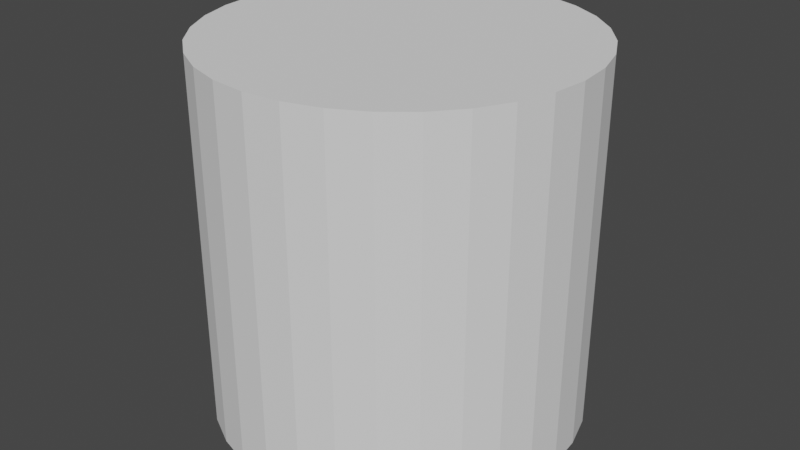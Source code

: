 # Source: cylinder.blend  (saved by Blender 2.92.15; exported with 4.5.12 LTS)
import bpy
from mathutils import Matrix  # noqa: F401  (used for matrix-valued properties, if any)

bpy.ops.wm.read_factory_settings(use_empty=True)
scene = bpy.context.scene
scene.name = 'Scene'

# ---- collections
col_collection = bpy.data.collections.new('Collection'); scene.collection.children.link(col_collection)

# ---- world
world_world = bpy.data.worlds.new('World'); scene.world = world_world
world_world.use_nodes = True; world_world.node_tree.nodes.clear()
_N = world_world.node_tree.nodes; _L = world_world.node_tree.links
n0 = _N.new('ShaderNodeOutputWorld'); n0.name = 'World Output'; n0.location = (300, 300)
n1 = _N.new('ShaderNodeBackground'); n1.name = 'Background'; n1.location = (10, 300)
n1.inputs[0].default_value = (0.05088, 0.05088, 0.05088, 1.0)
_L.new(n1.outputs[0], n0.inputs[0])
n0.is_active_output = True
world_world.color = (0.05088, 0.05088, 0.05088)
world_world.use_sun_shadow = False
world_world.sun_shadow_jitter_overblur = 0.0

# ---- meshes
me_cylinder = bpy.data.meshes.new('Cylinder')
me_cylinder.from_pydata([(0.0, -2.186e-08, -0.5), (0.0, 1.0, -0.5), (0.09755, -2.144e-08, -0.4904), (0.09755, 1.0, -0.4904), (0.1913, -2.019e-08, -0.4619), (0.1913, 1.0, -0.4619), (0.2778, -1.817e-08, -0.4157), (0.2778, 1.0, -0.4157), (0.3536, -1.545e-08, -0.3536), (0.3536, 1.0, -0.3536), (0.4157, -1.214e-08, -0.2778), (0.4157, 1.0, -0.2778), (0.4619, -8.364e-09, -0.1913), (0.4619, 1.0, -0.1913), (0.4904, -4.264e-09, -0.09755), (0.4904, 1.0, -0.09755), (0.5, -1.65e-15, -3.775e-08), (0.5, 1.0, -8.146e-08), (0.4904, 4.264e-09, 0.09755), (0.4904, 1.0, 0.09755), (0.4619, 8.364e-09, 0.1913), (0.4619, 1.0, 0.1913), (0.4157, 1.214e-08, 0.2778), (0.4157, 1.0, 0.2778), (0.3536, 1.545e-08, 0.3536), (0.3536, 1.0, 0.3536), (0.2778, 1.817e-08, 0.4157), (0.2778, 1.0, 0.4157), (0.1913, 2.019e-08, 0.4619), (0.1913, 1.0, 0.4619), (0.09755, 2.144e-08, 0.4904), (0.09755, 1.0, 0.4904), (-1.629e-07, 2.186e-08, 0.5), (-1.629e-07, 1.0, 0.5), (-0.09755, 2.144e-08, 0.4904), (-0.09755, 1.0, 0.4904), (-0.1913, 2.019e-08, 0.4619), (-0.1913, 1.0, 0.4619), (-0.2778, 1.817e-08, 0.4157), (-0.2778, 1.0, 0.4157), (-0.3536, 1.545e-08, 0.3536), (-0.3536, 1.0, 0.3536), (-0.4157, 1.214e-08, 0.2778), (-0.4157, 1.0, 0.2778), (-0.4619, 8.364e-09, 0.1913), (-0.4619, 1.0, 0.1913), (-0.4904, 4.264e-09, 0.09754), (-0.4904, 1.0, 0.09754), (-0.5, -2.11e-14, -4.828e-07), (-0.5, 1.0, -5.265e-07), (-0.4904, -4.264e-09, -0.09755), (-0.4904, 1.0, -0.09755), (-0.4619, -8.364e-09, -0.1913), (-0.4619, 1.0, -0.1913), (-0.4157, -1.214e-08, -0.2778), (-0.4157, 1.0, -0.2778), (-0.3536, -1.545e-08, -0.3536), (-0.3536, 1.0, -0.3536), (-0.2778, -1.817e-08, -0.4157), (-0.2778, 1.0, -0.4157), (-0.1913, -2.019e-08, -0.4619), (-0.1913, 1.0, -0.4619), (-0.09754, -2.144e-08, -0.4904), (-0.09754, 1.0, -0.4904)], [], [(0, 1, 3, 2), (2, 3, 5, 4), (4, 5, 7, 6), (6, 7, 9, 8), (8, 9, 11, 10), (10, 11, 13, 12), (12, 13, 15, 14), (14, 15, 17, 16), (16, 17, 19, 18), (18, 19, 21, 20), (20, 21, 23, 22), (22, 23, 25, 24), (24, 25, 27, 26), (26, 27, 29, 28), (28, 29, 31, 30), (30, 31, 33, 32), (32, 33, 35, 34), (34, 35, 37, 36), (36, 37, 39, 38), (38, 39, 41, 40), (40, 41, 43, 42), (42, 43, 45, 44), (44, 45, 47, 46), (46, 47, 49, 48), (48, 49, 51, 50), (50, 51, 53, 52), (52, 53, 55, 54), (54, 55, 57, 56), (56, 57, 59, 58), (58, 59, 61, 60), (3, 1, 63, 61, 59, 57, 55, 53, 51, 49, 47, 45, 43, 41, 39, 37, 35, 33, 31, 29, 27, 25, 23, 21, 19, 17, 15, 13, 11, 9, 7, 5), (60, 61, 63, 62), (62, 63, 1, 0), (0, 2, 4, 6, 8, 10, 12, 14, 16, 18, 20, 22, 24, 26, 28, 30, 32, 34, 36, 38, 40, 42, 44, 46, 48, 50, 52, 54, 56, 58, 60, 62)])
_uv = me_cylinder.uv_layers.new(name='UVMap')
_uv.uv.foreach_set('vector', [1.0, 0.5, 1.0, 1.0, 0.9688, 1.0, 0.9688, 0.5, 0.9688, 0.5, 0.9688, 1.0, 0.9375, 1.0, 0.9375, 0.5, 0.9375, 0.5, 0.9375, 1.0, 0.9062, 1.0, 0.9062, 0.5, 0.9062, 0.5, 0.9062, 1.0, 0.875, 1.0, 0.875, 0.5, 0.875, 0.5, 0.875, 1.0, 0.8438, 1.0, 0.8438, 0.5, 0.8438, 0.5, 0.8438, 1.0, 0.8125, 1.0, 0.8125, 0.5, 0.8125, 0.5, 0.8125, 1.0, 0.7812, 1.0, 0.7812, 0.5, 0.7812, 0.5, 0.7812, 1.0, 0.75, 1.0, 0.75, 0.5, 0.75, 0.5, 0.75, 1.0, 0.7188, 1.0, 0.7188, 0.5, 0.7188, 0.5, 0.7188, 1.0, 0.6875, 1.0, 0.6875, 0.5, 0.6875, 0.5, 0.6875, 1.0, 0.6562, 1.0, 0.6562, 0.5, 0.6562, 0.5, 0.6562, 1.0, 0.625, 1.0, 0.625, 0.5, 0.625, 0.5, 0.625, 1.0, 0.5938, 1.0, 0.5938, 0.5, 0.5938, 0.5, 0.5938, 1.0, 0.5625, 1.0, 0.5625, 0.5, 0.5625, 0.5, 0.5625, 1.0, 0.5312, 1.0, 0.5312, 0.5, 0.5312, 0.5, 0.5312, 1.0, 0.5, 1.0, 0.5, 0.5, 0.5, 0.5, 0.5, 1.0, 0.4688, 1.0, 0.4688, 0.5, 0.4688, 0.5, 0.4688, 1.0, 0.4375, 1.0, 0.4375, 0.5, 0.4375, 0.5, 0.4375, 1.0, 0.4062, 1.0, 0.4062, 0.5, 0.4062, 0.5, 0.4062, 1.0, 0.375, 1.0, 0.375, 0.5, 0.375, 0.5, 0.375, 1.0, 0.3438, 1.0, 0.3438, 0.5, 0.3438, 0.5, 0.3438, 1.0, 0.3125, 1.0, 0.3125, 0.5, 0.3125, 0.5, 0.3125, 1.0, 0.2812, 1.0, 0.2812, 0.5, 0.2812, 0.5, 0.2812, 1.0, 0.25, 1.0, 0.25, 0.5, 0.25, 0.5, 0.25, 1.0, 0.2188, 1.0, 0.2188, 0.5, 0.2188, 0.5, 0.2188, 1.0, 0.1875, 1.0, 0.1875, 0.5, 0.1875, 0.5, 0.1875, 1.0, 0.1562, 1.0, 0.1562, 0.5, 0.1562, 0.5, 0.1562, 1.0, 0.125, 1.0, 0.125, 0.5, 0.125, 0.5, 0.125, 1.0, 0.09375, 1.0, 0.09375, 0.5, 0.09375, 0.5, 0.09375, 1.0, 0.0625, 1.0, 0.0625, 0.5, 0.2968, 0.4854, 0.25, 0.49, 0.2032, 0.4854, 0.1582, 0.4717, 0.1167, 0.4496, 0.08029, 0.4197, 0.05045, 0.3833, 0.02827, 0.3418, 0.01461, 0.2968, 0.01, 0.25, 0.01461, 0.2032, 0.02827, 0.1582, 0.05045, 0.1167, 0.08029, 0.08029, 0.1167, 0.05045, 0.1582, 0.02827, 0.2032, 0.01461, 0.25, 0.01, 0.2968, 0.01461, 0.3418, 0.02827, 0.3833, 0.05045, 0.4197, 0.08029, 0.4496, 0.1167, 0.4717, 0.1582, 0.4854, 0.2032, 0.49, 0.25, 0.4854, 0.2968, 0.4717, 0.3418, 0.4496, 0.3833, 0.4197, 0.4197, 0.3833, 0.4496, 0.3418, 0.4717, 0.0625, 0.5, 0.0625, 1.0, 0.03125, 1.0, 0.03125, 0.5, 0.03125, 0.5, 0.03125, 1.0, 0.0, 1.0, 0.0, 0.5, 0.75, 0.49, 0.7968, 0.4854, 0.8418, 0.4717, 0.8833, 0.4496, 0.9197, 0.4197, 0.9496, 0.3833, 0.9717, 0.3418, 0.9854, 0.2968, 0.99, 0.25, 0.9854, 0.2032, 0.9717, 0.1582, 0.9496, 0.1167, 0.9197, 0.08029, 0.8833, 0.05045, 0.8418, 0.02827, 0.7968, 0.01461, 0.75, 0.01, 0.7032, 0.01461, 0.6582, 0.02827, 0.6167, 0.05045, 0.5803, 0.08029, 0.5504, 0.1167, 0.5283, 0.1582, 0.5146, 0.2032, 0.51, 0.25, 0.5146, 0.2968, 0.5283, 0.3418, 0.5504, 0.3833, 0.5803, 0.4197, 0.6167, 0.4496, 0.6582, 0.4717, 0.7032, 0.4854])
me_cylinder.use_remesh_fix_poles = True
me_cylinder.use_remesh_preserve_attributes = False
me_cylinder.use_mirror_vertex_groups = False
me_cylinder.update()

# ---- objects
ob_cylinder = bpy.data.objects.new('Cylinder', me_cylinder)

# ---- transforms, parenting, visibility, modifiers, constraints
ob_cylinder.location = (0.0, 0.0, 0.0)
ob_cylinder.rotation_euler = (1.571, -0.0, 0.0)
ob_cylinder.lineart.crease_threshold = 0.0

# ---- collection membership
col_collection.objects.link(ob_cylinder)

# ---- scene / render settings (as saved in the file)
scene.frame_start = 1; scene.frame_end = 250; scene.frame_set(1)
scene.render.engine = 'BLENDER_EEVEE_NEXT'
scene.cycles.use_denoising = False
scene.cycles.samples = 128
scene.cycles.sampling_pattern = 'TABULATED_SOBOL'
scene.cycles.use_adaptive_sampling = False
scene.cycles.use_light_tree = False
scene.view_settings.view_transform = 'Filmic'
bpy.context.view_layer.update()

# ---- added for rendering (the .blend has no active camera and no usable light): camera, sun
cam_auto = bpy.data.cameras.new('AutoCamera')
cam_auto.lens = 50.0
cam_auto.sensor_width = 36.0
cam_auto.clip_end = 1000.0
ob_auto_camera = bpy.data.objects.new('AutoCamera', cam_auto)
scene.collection.objects.link(ob_auto_camera)
ob_auto_camera.location = (1.60254, -1.92304, 1.78203)
ob_auto_camera.rotation_euler = (1.09748, -7.21219e-08, 0.694738)
scene.camera = ob_auto_camera
light_auto_sun = bpy.data.lights.new('AutoSun', 'SUN')
light_auto_sun.energy = 3.0
light_auto_sun.angle = 0.0523599
ob_auto_sun = bpy.data.objects.new('AutoSun', light_auto_sun)
scene.collection.objects.link(ob_auto_sun)
ob_auto_sun.rotation_euler = (0.872665, 0.174533, 0.523599)
bpy.context.view_layer.update()
